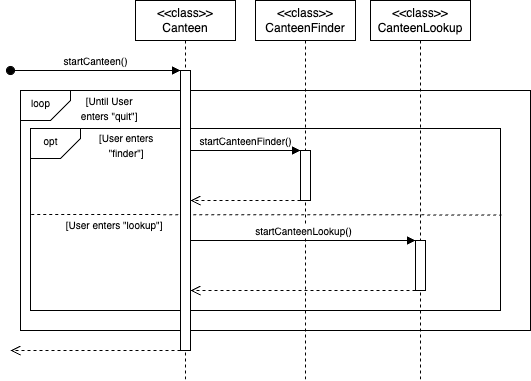

The diagram above was exported from draw.io. Its source (the exported page's mxGraphModel, read from the mxfile embedded in the PNG):
<mxGraphModel dx="954" dy="727" grid="1" gridSize="10" guides="1" tooltips="1" connect="1" arrows="1" fold="1" page="1" pageScale="1" pageWidth="850" pageHeight="1100" math="0" shadow="0">
  <root>
    <mxCell id="0" />
    <mxCell id="1" parent="0" />
    <mxCell id="NhmgWQ6uoELAHFIXynQV-1" value="" style="rounded=0;whiteSpace=wrap;html=1;" parent="1" vertex="1">
      <mxGeometry x="90" y="130" width="510" height="240" as="geometry" />
    </mxCell>
    <mxCell id="NhmgWQ6uoELAHFIXynQV-5" value="" style="rounded=0;whiteSpace=wrap;html=1;" parent="1" vertex="1">
      <mxGeometry x="100" y="168" width="470" height="182" as="geometry" />
    </mxCell>
    <mxCell id="NhmgWQ6uoELAHFIXynQV-6" value="" style="shape=card;whiteSpace=wrap;html=1;rotation=90;flipV=0;flipH=1;size=20;" parent="1" vertex="1">
      <mxGeometry x="110" y="158" width="30" height="50" as="geometry" />
    </mxCell>
    <mxCell id="NhmgWQ6uoELAHFIXynQV-7" value="&lt;font style=&quot;font-size: 10px;&quot;&gt;opt&lt;/font&gt;" style="text;html=1;align=center;verticalAlign=middle;resizable=0;points=[];autosize=1;strokeColor=none;fillColor=none;" parent="1" vertex="1">
      <mxGeometry x="100" y="166" width="40" height="30" as="geometry" />
    </mxCell>
    <mxCell id="NhmgWQ6uoELAHFIXynQV-8" value="&lt;font style=&quot;font-size: 10px;&quot;&gt;&lt;font style=&quot;&quot;&gt;[User enters&amp;nbsp;&lt;/font&gt;&lt;/font&gt;&lt;div&gt;&lt;font style=&quot;font-size: 10px;&quot;&gt;&lt;span style=&quot;background-color: transparent; color: light-dark(rgb(0, 0, 0), rgb(255, 255, 255));&quot;&gt;&quot;finder&quot;]&amp;nbsp;&lt;/span&gt;&lt;/font&gt;&lt;/div&gt;" style="text;html=1;align=center;verticalAlign=middle;resizable=0;points=[];autosize=1;strokeColor=none;fillColor=none;" parent="1" vertex="1">
      <mxGeometry x="157" y="165" width="80" height="40" as="geometry" />
    </mxCell>
    <mxCell id="NhmgWQ6uoELAHFIXynQV-10" value="" style="endArrow=none;dashed=1;html=1;rounded=0;entryX=1.002;entryY=0.475;entryDx=0;entryDy=0;entryPerimeter=0;exitX=0.002;exitY=0.445;exitDx=0;exitDy=0;exitPerimeter=0;" parent="1" target="NhmgWQ6uoELAHFIXynQV-5" edge="1">
      <mxGeometry width="50" height="50" relative="1" as="geometry">
        <mxPoint x="100.77999999999997" y="254" as="sourcePoint" />
        <mxPoint x="489.22" y="254.00000000006" as="targetPoint" />
      </mxGeometry>
    </mxCell>
    <mxCell id="aM9ryv3xv72pqoxQDRHE-1" value="&lt;div&gt;&amp;lt;&amp;lt;class&amp;gt;&amp;gt;&lt;/div&gt;Canteen" style="shape=umlLifeline;perimeter=lifelinePerimeter;whiteSpace=wrap;html=1;container=0;dropTarget=0;collapsible=0;recursiveResize=0;outlineConnect=0;portConstraint=eastwest;newEdgeStyle={&quot;edgeStyle&quot;:&quot;elbowEdgeStyle&quot;,&quot;elbow&quot;:&quot;vertical&quot;,&quot;curved&quot;:0,&quot;rounded&quot;:0};" parent="1" vertex="1">
      <mxGeometry x="205" y="40" width="100" height="380" as="geometry" />
    </mxCell>
    <mxCell id="aM9ryv3xv72pqoxQDRHE-2" value="" style="html=1;points=[];perimeter=orthogonalPerimeter;outlineConnect=0;targetShapes=umlLifeline;portConstraint=eastwest;newEdgeStyle={&quot;edgeStyle&quot;:&quot;elbowEdgeStyle&quot;,&quot;elbow&quot;:&quot;vertical&quot;,&quot;curved&quot;:0,&quot;rounded&quot;:0};" parent="aM9ryv3xv72pqoxQDRHE-1" vertex="1">
      <mxGeometry x="45" y="70" width="10" height="280" as="geometry" />
    </mxCell>
    <mxCell id="aM9ryv3xv72pqoxQDRHE-3" value="&lt;font style=&quot;font-size: 10px;&quot;&gt;startCanteen()&lt;/font&gt;" style="html=1;verticalAlign=bottom;startArrow=oval;endArrow=block;startSize=8;edgeStyle=elbowEdgeStyle;elbow=vertical;curved=0;rounded=0;labelBackgroundColor=none;" parent="aM9ryv3xv72pqoxQDRHE-1" target="aM9ryv3xv72pqoxQDRHE-2" edge="1">
      <mxGeometry relative="1" as="geometry">
        <mxPoint x="-125" y="70" as="sourcePoint" />
      </mxGeometry>
    </mxCell>
    <mxCell id="aM9ryv3xv72pqoxQDRHE-5" value="&amp;lt;&amp;lt;class&amp;gt;&amp;gt;&lt;div&gt;CanteenFinder&lt;/div&gt;" style="shape=umlLifeline;perimeter=lifelinePerimeter;whiteSpace=wrap;html=1;container=0;dropTarget=0;collapsible=0;recursiveResize=0;outlineConnect=0;portConstraint=eastwest;newEdgeStyle={&quot;edgeStyle&quot;:&quot;elbowEdgeStyle&quot;,&quot;elbow&quot;:&quot;vertical&quot;,&quot;curved&quot;:0,&quot;rounded&quot;:0};" parent="1" vertex="1">
      <mxGeometry x="325" y="40" width="100" height="380" as="geometry" />
    </mxCell>
    <mxCell id="aM9ryv3xv72pqoxQDRHE-6" value="" style="html=1;points=[];perimeter=orthogonalPerimeter;outlineConnect=0;targetShapes=umlLifeline;portConstraint=eastwest;newEdgeStyle={&quot;edgeStyle&quot;:&quot;elbowEdgeStyle&quot;,&quot;elbow&quot;:&quot;vertical&quot;,&quot;curved&quot;:0,&quot;rounded&quot;:0};" parent="aM9ryv3xv72pqoxQDRHE-5" vertex="1">
      <mxGeometry x="45" y="150" width="10" height="50" as="geometry" />
    </mxCell>
    <mxCell id="aM9ryv3xv72pqoxQDRHE-7" value="&lt;font style=&quot;font-size: 10px;&quot;&gt;startCanteenFinder()&lt;/font&gt;" style="html=1;verticalAlign=bottom;endArrow=block;edgeStyle=elbowEdgeStyle;elbow=vertical;curved=0;rounded=0;" parent="1" source="aM9ryv3xv72pqoxQDRHE-2" target="aM9ryv3xv72pqoxQDRHE-6" edge="1">
      <mxGeometry relative="1" as="geometry">
        <mxPoint x="250" y="130" as="sourcePoint" />
        <Array as="points">
          <mxPoint x="265" y="190" />
          <mxPoint x="195" y="160" />
          <mxPoint x="235" y="120" />
        </Array>
      </mxGeometry>
    </mxCell>
    <mxCell id="aM9ryv3xv72pqoxQDRHE-8" value="" style="html=1;verticalAlign=bottom;endArrow=open;dashed=1;endSize=8;edgeStyle=elbowEdgeStyle;elbow=vertical;curved=0;rounded=0;" parent="1" source="aM9ryv3xv72pqoxQDRHE-6" target="aM9ryv3xv72pqoxQDRHE-2" edge="1">
      <mxGeometry relative="1" as="geometry">
        <mxPoint x="255" y="260" as="targetPoint" />
        <Array as="points">
          <mxPoint x="340" y="240" />
          <mxPoint x="265" y="260" />
          <mxPoint x="200" y="260" />
          <mxPoint x="290" y="230" />
          <mxPoint x="200" y="260" />
          <mxPoint x="260" y="220" />
        </Array>
        <mxPoint x="325" y="254.9999999999999" as="sourcePoint" />
      </mxGeometry>
    </mxCell>
    <mxCell id="NhmgWQ6uoELAHFIXynQV-2" value="" style="shape=card;whiteSpace=wrap;html=1;rotation=90;flipV=0;flipH=1;size=20;" parent="1" vertex="1">
      <mxGeometry x="100" y="120" width="30" height="50" as="geometry" />
    </mxCell>
    <mxCell id="NhmgWQ6uoELAHFIXynQV-3" value="&lt;font style=&quot;font-size: 10px;&quot;&gt;loop&lt;/font&gt;" style="text;html=1;align=center;verticalAlign=middle;resizable=0;points=[];autosize=1;strokeColor=none;fillColor=none;" parent="1" vertex="1">
      <mxGeometry x="90" y="128" width="40" height="30" as="geometry" />
    </mxCell>
    <mxCell id="NhmgWQ6uoELAHFIXynQV-4" value="&lt;font style=&quot;font-size: 10px;&quot;&gt;&lt;font style=&quot;&quot;&gt;[Until User&amp;nbsp;&lt;/font&gt;&lt;/font&gt;&lt;div&gt;&lt;font style=&quot;font-size: 10px;&quot;&gt;&lt;font style=&quot;&quot;&gt;enters&amp;nbsp;&lt;/font&gt;&lt;span style=&quot;background-color: transparent; color: light-dark(rgb(0, 0, 0), rgb(255, 255, 255));&quot;&gt;&quot;quit&quot;]&amp;nbsp;&lt;/span&gt;&lt;/font&gt;&lt;/div&gt;" style="text;html=1;align=center;verticalAlign=middle;resizable=0;points=[];autosize=1;strokeColor=none;fillColor=none;" parent="1" vertex="1">
      <mxGeometry x="140" y="128" width="80" height="40" as="geometry" />
    </mxCell>
    <mxCell id="NhmgWQ6uoELAHFIXynQV-11" value="&lt;font style=&quot;font-size: 10px;&quot;&gt;&lt;font style=&quot;&quot;&gt;[User enters&amp;nbsp;&lt;/font&gt;&lt;span style=&quot;background-color: transparent; color: light-dark(rgb(0, 0, 0), rgb(255, 255, 255));&quot;&gt;&quot;lookup&quot;]&amp;nbsp;&lt;/span&gt;&lt;/font&gt;" style="text;html=1;align=center;verticalAlign=middle;resizable=0;points=[];autosize=1;strokeColor=none;fillColor=none;" parent="1" vertex="1">
      <mxGeometry x="125" y="250" width="120" height="30" as="geometry" />
    </mxCell>
    <mxCell id="NhmgWQ6uoELAHFIXynQV-12" value="&amp;lt;&amp;lt;class&amp;gt;&amp;gt;&lt;div&gt;CanteenLookup&lt;/div&gt;" style="shape=umlLifeline;perimeter=lifelinePerimeter;whiteSpace=wrap;html=1;container=0;dropTarget=0;collapsible=0;recursiveResize=0;outlineConnect=0;portConstraint=eastwest;newEdgeStyle={&quot;edgeStyle&quot;:&quot;elbowEdgeStyle&quot;,&quot;elbow&quot;:&quot;vertical&quot;,&quot;curved&quot;:0,&quot;rounded&quot;:0};" parent="1" vertex="1">
      <mxGeometry x="440" y="40" width="100" height="380" as="geometry" />
    </mxCell>
    <mxCell id="NhmgWQ6uoELAHFIXynQV-13" value="" style="html=1;points=[];perimeter=orthogonalPerimeter;outlineConnect=0;targetShapes=umlLifeline;portConstraint=eastwest;newEdgeStyle={&quot;edgeStyle&quot;:&quot;elbowEdgeStyle&quot;,&quot;elbow&quot;:&quot;vertical&quot;,&quot;curved&quot;:0,&quot;rounded&quot;:0};" parent="NhmgWQ6uoELAHFIXynQV-12" vertex="1">
      <mxGeometry x="45" y="240" width="10" height="50" as="geometry" />
    </mxCell>
    <mxCell id="NhmgWQ6uoELAHFIXynQV-14" value="&lt;font style=&quot;font-size: 10px;&quot;&gt;startCanteenLookup()&lt;/font&gt;" style="html=1;verticalAlign=bottom;endArrow=block;edgeStyle=elbowEdgeStyle;elbow=vertical;curved=0;rounded=0;" parent="1" source="aM9ryv3xv72pqoxQDRHE-2" target="NhmgWQ6uoELAHFIXynQV-13" edge="1">
      <mxGeometry relative="1" as="geometry">
        <mxPoint x="270" y="280" as="sourcePoint" />
        <Array as="points">
          <mxPoint x="275" y="280" />
          <mxPoint x="205" y="250" />
          <mxPoint x="245" y="210" />
        </Array>
        <mxPoint x="380" y="280" as="targetPoint" />
      </mxGeometry>
    </mxCell>
    <mxCell id="NhmgWQ6uoELAHFIXynQV-15" value="" style="html=1;verticalAlign=bottom;endArrow=open;dashed=1;endSize=8;edgeStyle=elbowEdgeStyle;elbow=vertical;curved=0;rounded=0;" parent="1" source="NhmgWQ6uoELAHFIXynQV-13" target="aM9ryv3xv72pqoxQDRHE-2" edge="1">
      <mxGeometry relative="1" as="geometry">
        <mxPoint x="320" y="330" as="targetPoint" />
        <Array as="points">
          <mxPoint x="400" y="330" />
          <mxPoint x="325" y="350" />
          <mxPoint x="260" y="350" />
          <mxPoint x="350" y="320" />
          <mxPoint x="260" y="350" />
          <mxPoint x="320" y="310" />
        </Array>
        <mxPoint x="430" y="330" as="sourcePoint" />
      </mxGeometry>
    </mxCell>
    <mxCell id="NhmgWQ6uoELAHFIXynQV-16" value="" style="html=1;verticalAlign=bottom;endArrow=open;dashed=1;endSize=8;edgeStyle=elbowEdgeStyle;elbow=vertical;curved=0;rounded=0;" parent="1" source="aM9ryv3xv72pqoxQDRHE-2" edge="1">
      <mxGeometry relative="1" as="geometry">
        <mxPoint x="80" y="390" as="targetPoint" />
        <Array as="points">
          <mxPoint x="200" y="390" />
          <mxPoint x="125" y="410" />
          <mxPoint x="60" y="410" />
          <mxPoint x="150" y="380" />
          <mxPoint x="60" y="410" />
          <mxPoint x="120" y="370" />
        </Array>
        <mxPoint x="230" y="390" as="sourcePoint" />
      </mxGeometry>
    </mxCell>
  </root>
</mxGraphModel>